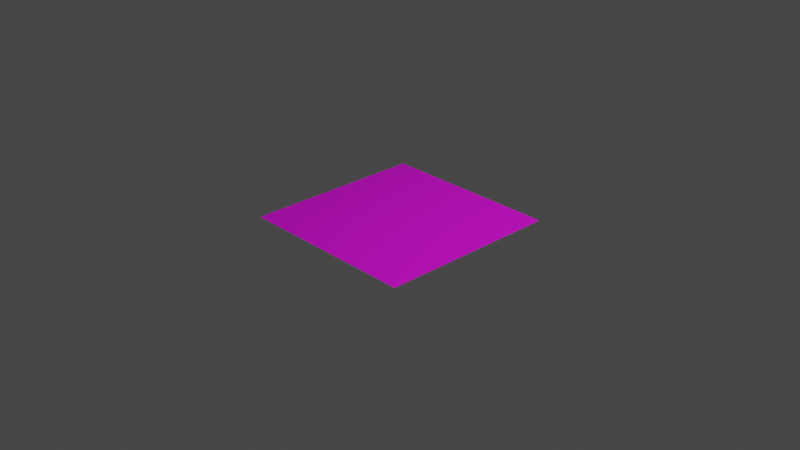 # Source: plane.blend  (saved by Blender 2.91.10; exported with 4.5.12 LTS)
import bpy
from mathutils import Matrix  # noqa: F401  (used for matrix-valued properties, if any)

bpy.ops.wm.read_factory_settings(use_empty=True)
scene = bpy.context.scene
scene.name = 'Scene'

# ---- collections
col_collection = bpy.data.collections.new('Collection'); scene.collection.children.link(col_collection)

# ---- images (referenced by path relative to the original .blend; pixels are not part of the script)
import os
ASSET_DIR = os.environ.get("B2B_ASSET_DIR", "")  # directory of the original .blend (textures are referenced by path, not embedded)
HERE = os.path.dirname(os.path.abspath(__file__))  # packed textures are extracted next to this script under _unpacked/

def load_image(name, relpath, width, height, colorspace="sRGB"):
    """Load a texture the original file referenced (path relative to the .blend, or extracted next to this script)."""
    p = next((c for c in (os.path.join(HERE, relpath), os.path.join(ASSET_DIR, relpath)) if relpath and os.path.exists(c)), "")
    if p:
        img = bpy.data.images.load(p, check_existing=True)
        img.name = name
    else:  # same state as the original file: an image datablock whose file is absent (Cycles renders it pink)
        img = bpy.data.images.new(name, width, height)
        img.source = "FILE"
        img.filepath = "//" + (relpath or name)
    img.colorspace_settings.name = colorspace
    return img
img_goldmoulding_png = load_image('goldMoulding.png', 'goldMoulding.png', 1024, 1024, 'sRGB')

# ---- materials (node trees are filled in below, after node groups)
mat_material_001 = bpy.data.materials.new('Material.001')
mat_material_001.use_transparent_shadow = False

# ---- material node trees
mat_material_001.use_nodes = True; mat_material_001.node_tree.nodes.clear()
_N = mat_material_001.node_tree.nodes; _L = mat_material_001.node_tree.links
n0 = _N.new('ShaderNodeBsdfPrincipled'); n0.name = 'Principled BSDF'; n0.location = (10, 300)
n0.distribution = 'GGX'
n0.subsurface_method = 'BURLEY'
n0.inputs[3].default_value = 1.45
n0.inputs[27].default_value = (0.0, 0.0, 0.0, 1.0)
n0.inputs[28].default_value = 1.0
n1 = _N.new('ShaderNodeOutputMaterial'); n1.name = 'Material Output'; n1.location = (300, 300)
n2 = _N.new('ShaderNodeTexImage'); n2.name = 'Image Texture'; n2.location = (-280, 280)
n2.image = img_goldmoulding_png
_L.new(n0.outputs[0], n1.inputs[0])
_L.new(n2.outputs[0], n0.inputs[0])
n1.is_active_output = True

# ---- world
world_world = bpy.data.worlds.new('World'); scene.world = world_world
world_world.use_nodes = True; world_world.node_tree.nodes.clear()
_N = world_world.node_tree.nodes; _L = world_world.node_tree.links
n0 = _N.new('ShaderNodeOutputWorld'); n0.name = 'World Output'; n0.location = (300, 300)
n1 = _N.new('ShaderNodeBackground'); n1.name = 'Background'; n1.location = (10, 300)
n1.inputs[0].default_value = (0.05088, 0.05088, 0.05088, 1.0)
_L.new(n1.outputs[0], n0.inputs[0])
n0.is_active_output = True
world_world.color = (0.05088, 0.05088, 0.05088)
world_world.use_sun_shadow = False
world_world.sun_shadow_jitter_overblur = 0.0

# ---- cameras
cam_camera = bpy.data.cameras.new('Camera')
cam_camera.clip_end = 100.0
cam_camera.ortho_scale = 7.314

# ---- lights
light_light = bpy.data.lights.new('Light', 'POINT')
light_light.transmission_factor = 0.0
light_light.energy = 1000.0
light_light.shadow_soft_size = 0.1
light_light.shadow_maximum_resolution = 0.006
light_light.use_absolute_resolution = True

# ---- meshes
me_plane = bpy.data.meshes.new('Plane')
me_plane.from_pydata([(-1.0, -1.0, 0.0), (1.0, -1.0, 0.0), (-1.0, 1.0, 0.0), (1.0, 1.0, 0.0)], [], [(0, 1, 3, 2)])
_uv = me_plane.uv_layers.new(name='UVMap')
_uv.uv.foreach_set('vector', [0.0, 0.0, 1.0, 0.0, 1.0, 1.0, 0.0, 1.0])
me_plane.materials.append(mat_material_001)
me_plane.use_remesh_fix_poles = True
me_plane.use_remesh_preserve_attributes = False
me_plane.use_mirror_vertex_groups = False
me_plane.update()

# ---- objects
ob_light = bpy.data.objects.new('Light', light_light)
ob_camera = bpy.data.objects.new('Camera', cam_camera)
ob_plane = bpy.data.objects.new('Plane', me_plane)

# ---- transforms, parenting, visibility, modifiers, constraints
ob_light.location = (4.076, 1.005, 5.904)
ob_light.rotation_euler = (0.6503, 0.05522, 1.866)
ob_light.lock_rotations_4d = False
ob_light.empty_display_type = 'ARROWS'
ob_light.color = (0.0, 0.0, 0.0, 0.0)
ob_light.lineart.crease_threshold = 0.0
ob_camera.location = (7.359, -6.926, 4.958)
ob_camera.rotation_euler = (1.109, 0.0, 0.8149)
ob_camera.lock_rotations_4d = False
ob_camera.empty_display_type = 'ARROWS'
ob_camera.color = (0.0, 0.0, 0.0, 0.0)
ob_camera.display_type = 'WIRE'
ob_camera.lineart.crease_threshold = 0.0
ob_plane.location = (0.0, 0.0, 0.0)
ob_plane.lineart.crease_threshold = 0.0

# ---- collection membership
col_collection.objects.link(ob_light)
col_collection.objects.link(ob_camera)
col_collection.objects.link(ob_plane)

# ---- scene / render settings (as saved in the file)
scene.camera = ob_camera
scene.frame_start = 1; scene.frame_end = 250; scene.frame_set(1)
scene.render.engine = 'BLENDER_EEVEE_NEXT'
scene.cycles.use_denoising = False
scene.cycles.samples = 128
scene.cycles.sampling_pattern = 'TABULATED_SOBOL'
scene.cycles.use_adaptive_sampling = False
scene.cycles.use_light_tree = False
scene.view_settings.view_transform = 'Filmic'
bpy.context.view_layer.update()
